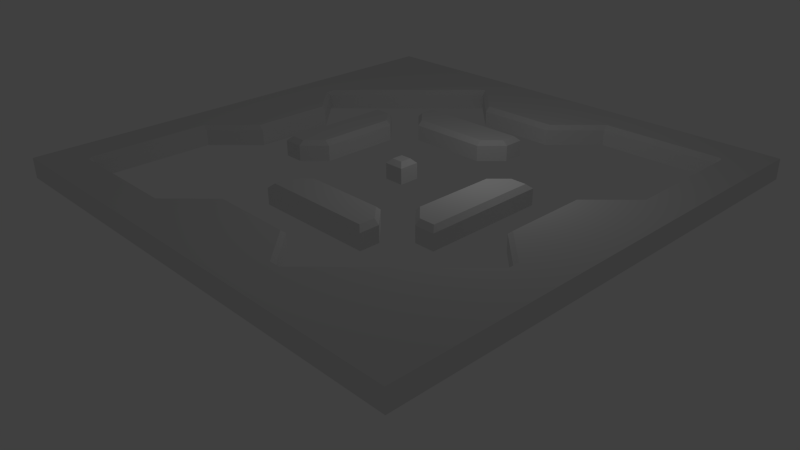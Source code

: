 # Source: obstacles_01_final_after_bevel_1.blend  (saved by Blender 2.70.2; exported with 4.5.12 LTS)
import bpy
from mathutils import Matrix  # noqa: F401  (used for matrix-valued properties, if any)

bpy.ops.wm.read_factory_settings(use_empty=True)
scene = bpy.context.scene
scene.name = 'Scene'

# ---- collections
col_collection_1 = bpy.data.collections.new('Collection 1'); scene.collection.children.link(col_collection_1)

# ---- world
world_world = bpy.data.worlds.new('World'); scene.world = world_world
world_world.color = (0.05088, 0.05088, 0.05088)
world_world.use_sun_shadow = False
world_world.sun_shadow_jitter_overblur = 0.0
world_world.cycles.sampling_method = 'MANUAL'
world_world.cycles.sample_map_resolution = 256

# ---- cameras
cam_camera = bpy.data.cameras.new('Camera')
cam_camera.clip_end = 100.0
cam_camera.lens = 35.0
cam_camera.sensor_width = 32.0
cam_camera.sensor_height = 18.0
cam_camera.ortho_scale = 7.314
cam_camera.dof.focus_distance = 0.0
cam_camera.dof.aperture_fstop = 128.0

# ---- lights
light_lamp = bpy.data.lights.new('Lamp', 'POINT')
light_lamp.transmission_factor = 0.0
light_lamp.cutoff_distance = 30.0
light_lamp.energy = 100.0
light_lamp.shadow_buffer_clip_start = 1.001
light_lamp.shadow_soft_size = 1.0
light_lamp.shadow_maximum_resolution = 0.006
light_lamp.use_absolute_resolution = True
light_lamp.cycles.use_multiple_importance_sampling = False

# ---- meshes
me_grid = bpy.data.meshes.new('Grid')
me_grid.from_pydata([(-12.0, -12.0, 0.0), (-10.0, -12.0, 0.0), (-8.0, -12.0, 0.0), (-6.0, -12.0, 0.0), (-4.0, -12.0, 0.0), (-2.0, -12.0, 0.0), (3.576e-07, -12.0, 0.0), (2.0, -12.0, 0.0), (4.0, -12.0, 0.0), (6.0, -12.0, 0.0), (8.0, -12.0, 0.0), (10.0, -12.0, 0.0), (12.0, -12.0, 0.0), (-12.0, -10.0, 0.0), (-10.0, -10.0, 0.0), (-8.0, -10.0, 0.0), (-6.0, -10.0, 0.0), (12.0, -10.0, 0.0), (-12.0, -8.0, 0.0), (-10.0, -8.0, 0.0), (12.0, -8.0, 0.0), (-12.0, -6.0, 0.0), (-10.0, -6.0, 0.0), (12.0, -6.0, 0.0), (-12.0, -4.0, 0.0), (12.0, -4.0, 0.0), (-12.0, -2.0, 0.0), (12.0, -2.0, 0.0), (-12.0, 3.576e-07, 0.0), (12.0, 3.576e-07, 0.0), (-12.0, 2.0, 0.0), (12.0, 2.0, 0.0), (-12.0, 4.0, 0.0), (12.0, 4.0, 0.0), (-12.0, 6.0, 0.0), (10.0, 6.0, 0.0), (12.0, 6.0, 0.0), (-12.0, 8.0, 0.0), (10.0, 8.0, 0.0), (12.0, 8.0, 0.0), (-12.0, 10.0, 0.0), (6.0, 10.0, 0.0), (8.0, 10.0, 0.0), (10.0, 10.0, 0.0), (12.0, 10.0, 0.0), (-12.0, 12.0, 0.0), (-10.0, 12.0, 0.0), (-8.0, 12.0, 0.0), (-6.0, 12.0, 0.0), (-4.0, 12.0, 0.0), (-2.0, 12.0, 0.0), (3.576e-07, 12.0, 0.0), (2.0, 12.0, 0.0), (4.0, 12.0, 0.0), (6.0, 12.0, 0.0), (8.0, 12.0, 0.0), (10.0, 12.0, 0.0), (12.0, 12.0, 0.0), (4.0, -10.0, 0.0), (-4.0, -10.0, 0.0), (-2.0, -8.0, 0.0), (0.0, -8.0, 0.0), (2.0, -8.0, 0.0), (6.0, -8.0, 0.0), (8.0, -6.0, 0.0), (4.0, -6.0, 0.0), (2.0, -6.0, 0.0), (0.0, -6.0, 0.0), (-2.0, -6.0, 0.0), (-10.0, -4.0, 0.0), (0.0, -4.0, 0.0), (2.0, -4.0, 0.0), (6.0, -4.0, 0.0), (10.0, -4.0, 0.0), (8.0, -2.0, 0.0), (6.0, -2.0, 0.0), (4.0, -2.0, 0.0), (-6.0, -2.0, 0.0), (-8.0, -2.0, 0.0), (-8.0, 0.0, 0.0), (-6.0, 0.0, 0.0), (-4.0, 0.0, 0.0), (4.0, 0.0, 0.0), (6.0, 0.0, 0.0), (8.0, 0.0, 0.0), (8.0, 2.0, 0.0), (6.0, 2.0, 0.0), (-4.0, 2.0, 0.0), (-6.0, 2.0, 0.0), (-8.0, 2.0, 0.0), (-10.0, 4.0, 0.0), (-6.0, 4.0, 0.0), (-2.0, 4.0, 0.0), (0.0, 4.0, 0.0), (10.0, 4.0, 0.0), (2.0, 6.0, 0.0), (0.0, 6.0, 0.0), (-2.0, 6.0, 0.0), (-4.0, 6.0, 0.0), (-8.0, 6.0, 0.0), (-6.0, 8.0, 0.0), (-2.0, 8.0, 0.0), (0.0, 8.0, 0.0), (2.0, 8.0, 0.0), (4.0, 10.0, 0.0), (-4.0, 10.0, 0.0), (-3.0, 4.0, 0.0), (-3.0, 6.0, 0.0), (-4.0, 5.0, 0.0), (3.0, -6.0, 0.0), (-1.0, -6.0, 0.0), (-2.0, -5.0, 0.0), (-1.0, -4.0, 0.0), (4.0, -5.0, 0.0), (3.0, -4.0, 0.0), (5.0, -4.0, 0.0), (6.0, -3.0, 0.0), (4.0, -3.0, 0.0), (-5.0, -2.0, 0.0), (-6.0, -1.0, 0.0), (-4.0, -1.0, 0.0), (6.0, 1.0, 0.0), (5.0, 2.0, 0.0), (4.0, 1.0, 0.0), (-6.0, 3.0, 0.0), (-4.0, 3.0, 0.0), (-5.0, 4.0, 0.0), (1.0, 4.0, 0.0), (2.0, 5.0, 0.0), (1.0, 6.0, 0.0), (0.5, 0.0, 0.0), (-0.5, 0.0, 0.0), (0.0, 0.5, 0.0), (0.5, 0.5, 0.0), (-0.5, 0.5, 0.0), (0.0, -0.5, 0.0), (0.5, -0.5, 0.0), (-0.5, -0.5, 0.0), (-12.0, -12.0, 1.0), (-10.0, -12.0, 1.0), (-8.0, -12.0, 1.0), (-6.0, -12.0, 1.0), (-4.0, -12.0, 1.0), (-2.0, -12.0, 1.0), (3.576e-07, -12.0, 1.0), (2.0, -12.0, 1.0), (4.0, -12.0, 1.0), (6.0, -12.0, 1.0), (8.0, -12.0, 1.0), (10.0, -12.0, 1.0), (12.0, -12.0, 1.0), (-12.0, -10.0, 1.0), (12.0, -10.0, 1.0), (-12.0, -8.0, 1.0), (12.0, -8.0, 1.0), (-12.0, -6.0, 1.0), (12.0, -6.0, 1.0), (-12.0, -4.0, 1.0), (12.0, -4.0, 1.0), (-12.0, -2.0, 1.0), (12.0, -2.0, 1.0), (-12.0, 3.576e-07, 1.0), (12.0, 3.576e-07, 1.0), (-12.0, 2.0, 1.0), (12.0, 2.0, 1.0), (-12.0, 4.0, 1.0), (12.0, 4.0, 1.0), (-12.0, 6.0, 1.0), (12.0, 6.0, 1.0), (-12.0, 8.0, 1.0), (12.0, 8.0, 1.0), (-12.0, 10.0, 1.0), (12.0, 10.0, 1.0), (-12.0, 12.0, 1.0), (-10.0, 12.0, 1.0), (-8.0, 12.0, 1.0), (-6.0, 12.0, 1.0), (-4.0, 12.0, 1.0), (-2.0, 12.0, 1.0), (3.576e-07, 12.0, 1.0), (2.0, 12.0, 1.0), (4.0, 12.0, 1.0), (6.0, 12.0, 1.0), (8.0, 12.0, 1.0), (10.0, 12.0, 1.0), (12.0, 12.0, 1.0), (10.0, -10.0, 1.0), (8.0, -10.0, 1.0), (6.0, -10.0, 1.0), (2.0, -10.0, 1.0), (0.0, -10.0, 1.0), (-2.0, -10.0, 1.0), (8.0, -8.0, 1.0), (10.0, -8.0, 1.0), (10.0, -6.0, 1.0), (10.0, -2.0, 1.0), (-10.0, -2.0, 1.0), (-10.0, 0.0, 1.0), (0.0, 0.0, 1.0), (10.0, 0.0, 1.0), (10.0, 2.0, 1.0), (-10.0, 2.0, 1.0), (-10.0, 6.0, 1.0), (-10.0, 8.0, 1.0), (-8.0, 8.0, 1.0), (2.0, 10.0, 1.0), (0.0, 10.0, 1.0), (-2.0, 10.0, 1.0), (-6.0, 10.0, 1.0), (-8.0, 10.0, 1.0), (-10.0, 10.0, 1.0), (-2.0, 5.0, 1.0), (-3.0, 5.0, 1.0), (0.0, -5.0, 1.0), (2.0, -5.0, 1.0), (5.0, -2.0, 1.0), (-5.0, 0.0, 1.0), (5.0, 0.0, 1.0), (-5.0, 2.0, 1.0), (0.0, 5.0, 1.0), (-1.0, -5.0, 1.0), (3.0, -5.0, 1.0), (5.0, -3.0, 1.0), (-5.0, -1.0, 1.0), (5.0, 1.0, 1.0), (-5.0, 3.0, 1.0), (1.0, 5.0, 1.0), (-7.0, 7.0, 0.0), (7.0, -7.0, 0.0), (-10.0, -10.22, 1.0), (-10.0, -10.0, 0.7816), (-10.22, -10.0, 1.0), (-10.15, -10.15, 1.0), (-8.0, -10.0, 0.7816), (-8.0, -10.22, 1.0), (-6.0, -10.0, 0.7816), (-6.0, -10.22, 1.0), (-10.22, -8.0, 1.0), (-10.0, -8.0, 0.7816), (-10.22, -6.0, 1.0), (-10.0, -6.0, 0.7816), (10.22, 6.0, 1.0), (10.0, 6.0, 0.7816), (10.0, 8.0, 0.7816), (10.22, 8.0, 1.0), (6.0, 10.0, 0.7816), (6.0, 10.22, 1.0), (8.0, 10.22, 1.0), (8.0, 10.0, 0.7816), (10.0, 10.0, 0.7816), (10.22, 10.0, 1.0), (10.15, 10.15, 1.0), (10.0, 10.22, 1.0), (4.309, -10.0, 1.0), (4.0, -10.0, 0.7816), (3.751, -10.0, 1.0), (4.0, -10.22, 1.0), (-3.751, -10.0, 1.0), (-4.0, -10.0, 0.7816), (-4.0, -10.22, 1.0), (-2.0, -8.249, 1.0), (-2.0, -8.0, 0.7816), (0.0, -8.0, 0.7816), (0.0, -8.249, 1.0), (2.0, -8.249, 1.0), (2.0, -8.0, 0.7816), (6.0, -8.0, 0.7816), (6.0, -8.309, 1.0), (6.309, -8.0, 1.0), (8.0, -6.0, 0.7816), (8.0, -6.309, 1.0), (8.309, -6.0, 1.0), (3.751, -5.782, 1.0), (4.0, -6.0, 0.7816), (2.0, -6.0, 0.7816), (2.0, -5.782, 1.0), (0.0, -5.782, 1.0), (0.0, -6.0, 0.7816), (-2.0, -6.0, 0.7816), (-1.751, -5.782, 1.0), (-10.0, -4.0, 0.7816), (-10.0, -3.751, 1.0), (-10.22, -4.0, 1.0), (0.0, -4.0, 0.7816), (0.0, -4.249, 1.0), (2.0, -4.249, 1.0), (2.0, -4.0, 0.7816), (6.0, -4.0, 0.7816), (5.782, -3.751, 1.0), (10.0, -3.751, 1.0), (10.0, -4.0, 0.7816), (10.0, -4.309, 1.0), (10.22, -4.0, 1.0), (8.0, -2.0, 0.7816), (8.249, -2.0, 1.0), (5.782, -2.0, 1.0), (6.0, -2.0, 0.7816), (4.0, -2.0, 0.7816), (4.249, -2.0, 1.0), (-6.0, -2.0, 0.7816), (-5.782, -1.751, 1.0), (-8.0, -2.0, 0.7816), (-8.249, -2.0, 1.0), (-8.249, 0.0, 1.0), (-8.0, 0.0, 0.7816), (-6.0, 0.0, 0.7816), (-5.782, 0.0, 1.0), (-4.249, 0.0, 1.0), (-4.0, 0.0, 0.7816), (4.249, 0.0, 1.0), (4.0, 0.0, 0.7816), (6.0, 0.0, 0.7816), (5.782, 0.0, 1.0), (8.249, 0.0, 1.0), (8.0, 0.0, 0.7816), (8.0, 2.0, 0.7816), (8.249, 2.0, 1.0), (5.782, 1.751, 1.0), (6.0, 2.0, 0.7816), (-4.0, 2.0, 0.7816), (-4.249, 2.0, 1.0), (-5.782, 2.0, 1.0), (-6.0, 2.0, 0.7816), (-8.0, 2.0, 0.7816), (-8.249, 2.0, 1.0), (-10.0, 3.751, 1.0), (-10.0, 4.0, 0.7816), (-10.0, 4.309, 1.0), (-10.22, 4.0, 1.0), (-5.782, 3.751, 1.0), (-6.0, 4.0, 0.7816), (-2.0, 4.249, 1.0), (-2.0, 4.0, 0.7816), (0.0, 4.0, 0.7816), (0.0, 4.249, 1.0), (10.0, 4.0, 0.7816), (10.0, 3.751, 1.0), (10.22, 4.0, 1.0), (2.0, 6.0, 0.7816), (1.751, 5.782, 1.0), (0.0, 5.782, 1.0), (0.0, 6.0, 0.7816), (-2.0, 5.782, 1.0), (-2.0, 6.0, 0.7816), (-3.751, 5.782, 1.0), (-4.0, 6.0, 0.7816), (-8.309, 6.0, 1.0), (-8.0, 6.0, 0.7816), (-8.0, 6.309, 1.0), (-6.309, 8.0, 1.0), (-6.0, 8.0, 0.7816), (-6.0, 8.309, 1.0), (-2.0, 8.0, 0.7816), (-2.0, 8.249, 1.0), (0.0, 8.249, 1.0), (0.0, 8.0, 0.7816), (2.0, 8.249, 1.0), (2.0, 8.0, 0.7816), (3.751, 10.0, 1.0), (4.0, 10.0, 0.7816), (4.0, 10.22, 1.0), (-4.0, 10.0, 0.7816), (-3.751, 10.0, 1.0), (-4.0, 10.22, 1.0), (-4.309, 10.0, 1.0), (-3.0, 4.0, 0.7816), (-3.0, 4.249, 1.0), (-3.0, 5.782, 1.0), (-3.0, 6.0, 0.7816), (-3.751, 5.0, 1.0), (-4.0, 5.0, 0.7816), (3.0, -6.0, 0.7816), (3.0, -5.782, 1.0), (-1.0, -5.782, 1.0), (-1.0, -6.0, 0.7816), (-2.0, -5.0, 0.7816), (-1.751, -5.0, 1.0), (-1.0, -4.249, 1.0), (-1.0, -4.0, 0.7816), (3.751, -5.0, 1.0), (4.0, -5.0, 0.7816), (3.0, -4.0, 0.7816), (3.0, -4.249, 1.0), (5.0, -4.0, 0.7816), (5.0, -3.751, 1.0), (6.0, -3.0, 0.7816), (5.782, -3.0, 1.0), (4.249, -3.0, 1.0), (4.0, -3.0, 0.7816), (-5.0, -1.751, 1.0), (-5.0, -2.0, 0.7816), (-6.0, -1.0, 0.7816), (-5.782, -1.0, 1.0), (-4.0, -1.0, 0.7816), (-4.249, -1.0, 1.0), (5.782, 1.0, 1.0), (6.0, 1.0, 0.7816), (5.0, 1.751, 1.0), (5.0, 2.0, 0.7816), (4.0, 1.0, 0.7816), (4.249, 1.0, 1.0), (-6.0, 3.0, 0.7816), (-5.782, 3.0, 1.0), (-4.249, 3.0, 1.0), (-4.0, 3.0, 0.7816), (-5.0, 4.0, 0.7816), (-5.0, 3.751, 1.0), (1.0, 4.249, 1.0), (1.0, 4.0, 0.7816), (2.0, 5.0, 0.7816), (1.751, 5.0, 1.0), (1.0, 6.0, 0.7816), (1.0, 5.782, 1.0), (0.2816, 0.0, 1.0), (0.5, 0.0, 0.7816), (-0.5, 0.0, 0.7816), (-0.2816, 0.0, 1.0), (0.0, 0.5, 0.7816), (0.0, 0.2816, 1.0), (0.5, 0.5, 0.7816), (0.2816, 0.2816, 1.0), (-0.5, 0.5, 0.7816), (-0.2816, 0.2816, 1.0), (0.0, -0.2816, 1.0), (0.0, -0.5, 0.7816), (0.5, -0.5, 0.7816), (0.2816, -0.2816, 1.0), (-0.2816, -0.2816, 1.0), (-0.5, -0.5, 0.7816), (-7.0, 7.0, 0.7816), (-7.154, 7.154, 1.0), (7.154, -7.154, 1.0), (7.0, -7.0, 0.7816)], [], [(49, 48, 176, 177), (189, 255, 264), (384, 222, 387), (131, 137, 428, 415), (196, 302, 303, 197), (384, 288, 386, 222), (222, 386, 295, 215), (324, 201, 197, 303), (139, 140, 234, 229), (313, 199, 200, 316), (12, 17, 152, 150), (21, 18, 153, 155), (129, 96, 341, 411), (29, 31, 164, 162), (28, 26, 159, 161), (101, 102, 355, 352), (208, 351, 364), (392, 223, 216, 306), (39, 44, 172, 170), (56, 55, 183, 184), (47, 46, 174, 175), (223, 389, 394), (225, 403, 406), (271, 194, 291), (372, 272, 379, 221), (400, 224, 397), (106, 92, 332, 365), (0, 1, 139, 138), (3, 4, 142, 141), (133, 132, 417, 419), (116, 75, 296, 385), (8, 9, 147, 146), (2, 3, 141, 140), (11, 12, 150, 149), (5, 6, 144, 143), (10, 11, 149, 148), (309, 217, 224, 400), (89, 90, 326, 323), (26, 24, 157, 159), (212, 211, 342, 367), (353, 354, 206, 207), (33, 36, 168, 166), (32, 30, 163, 165), (201, 324, 325), (276, 275, 214, 285, 284, 213), (115, 72, 287, 383), (334, 407, 226, 219), (54, 53, 181, 182), (45, 40, 171, 173), (57, 56, 184, 185), (221, 379, 382), (188, 187, 192, 268, 267), (423, 426, 413, 198), (151, 231, 237, 153), (157, 282, 281, 196, 159), (223, 394, 307, 216), (137, 135, 424, 428), (316, 200, 336), (366, 331, 211, 212), (17, 20, 154, 152), (218, 320, 403, 225), (30, 28, 161, 163), (219, 226, 412, 340), (354, 356, 205, 206), (40, 37, 169, 171), (37, 34, 167, 169), (165, 328, 327, 202, 167), (387, 222, 215, 298), (52, 51, 179, 180), (246, 247, 183, 182), (44, 57, 185, 172), (128, 95, 338, 409), (55, 54, 182, 183), (226, 407, 410), (253, 188, 267), (15, 14, 230, 233), (151, 138, 232, 231), (16, 15, 233, 235), (138, 139, 229, 232), (19, 22, 240, 238), (38, 35, 242, 243), (43, 38, 243, 249), (360, 246, 182, 181), (42, 43, 249, 248), (184, 252, 251, 185), (60, 59, 258, 261), (61, 60, 261, 262), (146, 147, 188, 253, 256), (145, 146, 256, 255, 189), (268, 192, 431), (186, 193, 192), (192, 270, 431), (73, 64, 269, 290), (71, 70, 283, 286), (113, 114, 381, 380), (192, 193, 194, 271, 270), (74, 73, 290, 293), (312, 217, 309, 298, 215, 295), (78, 79, 304, 301), (120, 81, 308, 393), (134, 131, 415, 421), (85, 84, 314, 315), (86, 122, 398, 318), (90, 99, 347, 326), (94, 85, 315, 335), (96, 97, 343, 341), (93, 127, 408, 333), (107, 98, 345, 368), (204, 348, 430), (104, 359, 357, 103), (353, 207, 362), (227, 100, 350, 429), (203, 204, 210), (69, 78, 301, 280), (349, 204, 430), (163, 201, 325, 328, 165), (105, 101, 352, 361), (100, 105, 361, 350), (205, 358, 360, 181, 180), (98, 108, 370, 345), (108, 106, 365, 370), (331, 334, 219, 340, 342, 211), (112, 111, 375, 378), (111, 68, 278, 375), (110, 67, 277, 374), (114, 71, 286, 381), (67, 66, 274, 277), (65, 113, 380, 273), (82, 76, 297, 310), (194, 156, 158, 292, 291), (320, 218, 321, 306, 216, 307), (119, 77, 299, 391), (122, 123, 399, 398), (217, 312, 395, 224), (83, 121, 396, 311), (118, 120, 393, 390), (91, 124, 401, 330), (124, 88, 322, 401), (321, 218, 225, 402), (97, 107, 368, 343), (200, 164, 166, 337, 336), (127, 128, 409, 408), (130, 133, 419, 414), (117, 115, 383, 388), (275, 372, 221, 214), (75, 83, 311, 296), (136, 130, 414, 425), (62, 61, 262, 265), (427, 423, 198, 416), (88, 80, 305, 322), (84, 74, 293, 314), (416, 198, 418, 422), (79, 89, 323, 304), (81, 87, 319, 308), (46, 45, 173, 174), (224, 395, 317, 397), (376, 220, 377), (369, 212, 367, 344), (220, 213, 284, 377), (31, 33, 166, 164), (25, 27, 160, 158), (22, 69, 280, 240), (24, 21, 155, 157), (76, 117, 388, 297), (13, 0, 138, 151), (214, 221, 382, 285), (141, 142, 259, 236), (135, 136, 425, 424), (132, 134, 421, 417), (289, 292, 158, 160, 195), (64, 228, 432, 269), (125, 126, 405, 404), (51, 50, 178, 179), (87, 125, 404, 319), (48, 47, 175, 176), (251, 250, 172, 185), (92, 93, 333, 332), (99, 227, 429, 347), (36, 39, 170, 168), (102, 103, 357, 355), (27, 29, 162, 160), (402, 225, 406, 329), (20, 23, 156, 154), (9, 10, 148, 147), (6, 7, 145, 144), (18, 13, 151, 153), (1, 2, 140, 139), (7, 8, 146, 145), (4, 5, 143, 142), (80, 119, 391, 305), (279, 373, 220, 376), (121, 86, 318, 396), (373, 276, 213, 220), (142, 143, 191, 257, 259), (53, 52, 180, 181), (50, 49, 177, 178), (72, 116, 385, 287), (104, 41, 245, 359), (68, 110, 374, 278), (35, 94, 335, 242), (34, 32, 165, 167), (23, 25, 158, 156), (226, 410, 339, 412), (77, 118, 390, 299), (300, 389, 223, 392), (66, 109, 371, 274), (123, 82, 310, 399), (198, 413, 420, 418), (70, 112, 378, 283), (189, 264, 263, 190), (155, 239, 282, 157), (153, 237, 239, 155), (59, 16, 235, 258), (191, 190, 263, 260), (143, 144, 190, 191), (144, 145, 189, 190), (63, 58, 254, 266), (257, 191, 260), (147, 148, 187, 188), (148, 149, 186, 187), (150, 152, 186), (186, 152, 154, 193), (193, 154, 156, 194), (241, 168, 170, 244), (289, 195, 294), (196, 281, 302), (199, 313, 294, 195), (159, 196, 197, 161), (195, 160, 162, 199), (161, 197, 201, 163), (199, 162, 164, 200), (126, 91, 330, 405), (95, 129, 411, 338), (202, 327, 346), (244, 170, 172, 250), (167, 202, 203, 169), (169, 203, 210, 171), (171, 210, 173), (210, 209, 175, 174), (209, 208, 176, 175), (366, 212, 369), (208, 364, 363, 177, 176), (207, 206, 179, 178), (206, 205, 180, 179), (363, 362, 207, 178, 177), (41, 42, 248, 245), (247, 252, 184, 183), (337, 166, 168, 241), (205, 356, 358), (58, 62, 265, 254), (140, 141, 236, 234), (202, 346, 348, 204, 203), (210, 174, 173), (204, 349, 351, 208, 209), (204, 209, 210), (109, 65, 273, 371), (149, 150, 186), (228, 63, 266, 432), (187, 186, 192), (229, 230, 231, 232), (249, 250, 251, 252), (253, 254, 255, 256), (257, 258, 259), (266, 267, 268), (269, 270, 271), (280, 281, 282), (289, 290, 291, 292), (325, 326, 327, 328), (335, 336, 337), (346, 347, 348), (349, 350, 351), (358, 359, 360), (361, 362, 363, 364), (233, 230, 229, 234), (235, 233, 234, 236), (230, 238, 237, 231), (238, 240, 239, 237), (241, 244, 243, 242), (247, 246, 245, 248), (244, 250, 249, 243), (252, 247, 248, 249), (260, 263, 262, 261), (371, 273, 272, 372), (373, 279, 278, 374), (375, 278, 279, 376), (377, 284, 283, 378), (379, 272, 273, 380), (383, 287, 288, 384), (385, 296, 295, 386), (389, 300, 299, 390), (303, 302, 301, 304), (391, 299, 300, 392), (315, 314, 313, 316), (395, 312, 311, 396), (399, 310, 309, 400), (401, 322, 321, 402), (403, 320, 319, 404), (405, 330, 329, 406), (365, 332, 331, 366), (409, 338, 339, 410), (411, 341, 340, 412), (341, 343, 342, 340), (367, 342, 343, 368), (352, 355, 354, 353), (356, 354, 355, 357), (280, 301, 302, 281), (325, 324, 323, 326), (429, 350, 349, 430), (326, 347, 346, 327), (361, 352, 353, 362), (350, 361, 364, 351), (357, 359, 358, 356), (368, 345, 344, 367), (369, 344, 345, 370), (366, 369, 370, 365), (372, 275, 274, 371), (374, 277, 276, 373), (381, 286, 285, 382), (386, 288, 287, 385), (387, 298, 297, 388), (392, 306, 305, 391), (393, 308, 307, 394), (396, 318, 317, 395), (397, 317, 318, 398), (402, 329, 330, 401), (407, 334, 333, 408), (412, 339, 338, 411), (404, 405, 406, 403), (408, 409, 410, 407), (400, 397, 398, 399), (388, 383, 384, 387), (382, 379, 380, 381), (376, 377, 378, 375), (257, 260, 261, 258), (253, 267, 266, 254), (289, 294, 293, 290), (431, 270, 269, 432), (264, 255, 254, 265), (271, 291, 290, 269), (316, 336, 335, 315), (263, 264, 265, 262), (277, 274, 275, 276), (284, 285, 286, 283), (390, 393, 394, 389), (425, 414, 413, 426), (334, 331, 332, 333), (427, 416, 415, 428), (320, 307, 308, 319), (322, 305, 306, 321), (304, 323, 324, 303), (420, 413, 414, 419), (421, 415, 416, 422), (417, 421, 422, 418), (419, 417, 418, 420), (310, 297, 298, 309), (312, 295, 296, 311), (314, 293, 294, 313), (423, 427, 428, 424), (426, 423, 424, 425), (258, 235, 236, 259), (240, 280, 282, 239), (337, 241, 242, 335), (246, 360, 359, 245), (430, 348, 347, 429), (432, 266, 268, 431), (14, 19, 238, 230)])
_k = set([(0, 138), (12, 150), (14, 15), (14, 19), (15, 16), (16, 59), (19, 22), (22, 69), (35, 38), (35, 94), (38, 43), (41, 42), (41, 104), (42, 43), (45, 173), (57, 185), (58, 62), (58, 63), (59, 60), (60, 61), (61, 62), (63, 228), (64, 73), (64, 228), (65, 109), (65, 113), (66, 67), (66, 109), (67, 110), (68, 110), (68, 111), (69, 78), (70, 71), (70, 112), (71, 114), (72, 115), (72, 116), (73, 74), (74, 84), (75, 83), (75, 116), (76, 82), (76, 117), (77, 118), (77, 119), (78, 79), (79, 89), (80, 88), (80, 119), (81, 87), (81, 120), (82, 123), (83, 121), (84, 85), (85, 94), (86, 121), (86, 122), (87, 125), (88, 124), (89, 90), (90, 99), (91, 124), (91, 126), (92, 93), (92, 106), (93, 127), (95, 128), (95, 129), (96, 97), (96, 129), (97, 107), (98, 107), (98, 108), (99, 227), (100, 105), (100, 227), (101, 102), (101, 105), (102, 103), (103, 104), (106, 108), (111, 112), (113, 114), (115, 117), (118, 120), (122, 123), (125, 126), (127, 128), (130, 133), (130, 136), (131, 134), (131, 137), (132, 133), (132, 134), (135, 136), (135, 137), (138, 139), (138, 151), (139, 140), (140, 141), (141, 142), (142, 143), (143, 144), (144, 145), (145, 146), (146, 147), (147, 148), (148, 149), (149, 150), (150, 152), (151, 153), (152, 154), (153, 155), (154, 156), (155, 157), (156, 158), (157, 159), (158, 160), (159, 161), (160, 162), (161, 163), (162, 164), (163, 165), (164, 166), (165, 167), (166, 168), (167, 169), (168, 170), (169, 171), (170, 172), (171, 173), (172, 185), (173, 174), (174, 175), (175, 176), (176, 177), (177, 178), (178, 179), (179, 180), (180, 181), (181, 182), (182, 183), (183, 184), (184, 185), (229, 234), (230, 233), (230, 238), (231, 237), (233, 235), (234, 236), (235, 258), (236, 259), (237, 239), (238, 240), (239, 282), (240, 280), (241, 244), (241, 337), (242, 243), (242, 335), (243, 249), (244, 250), (245, 248), (245, 359), (246, 247), (246, 360), (247, 252), (248, 249), (253, 267), (254, 265), (254, 266), (255, 264), (257, 260), (258, 261), (260, 263), (261, 262), (262, 265), (263, 264), (266, 432), (268, 431), (269, 290), (269, 432), (270, 431), (271, 291), (272, 372), (272, 379), (273, 371), (273, 380), (274, 277), (274, 371), (275, 276), (275, 372), (276, 373), (277, 374), (278, 374), (278, 375), (279, 373), (279, 376), (280, 301), (281, 302), (283, 286), (283, 378), (284, 285), (284, 377), (285, 382), (286, 381), (287, 383), (287, 385), (288, 384), (288, 386), (289, 294), (290, 293), (293, 314), (294, 313), (295, 312), (295, 386), (296, 311), (296, 385), (297, 310), (297, 388), (298, 309), (298, 387), (299, 390), (299, 391), (300, 389), (300, 392), (301, 304), (302, 303), (303, 324), (304, 323), (305, 322), (305, 391), (306, 321), (306, 392), (307, 320), (307, 394), (308, 319), (308, 393), (309, 400), (310, 399), (311, 396), (312, 395), (313, 316), (314, 315), (315, 335), (316, 336), (317, 395), (317, 397), (318, 396), (318, 398), (319, 404), (320, 403), (321, 402), (322, 401), (323, 326), (324, 325), (326, 347), (327, 346), (329, 402), (329, 406), (330, 401), (330, 405), (331, 334), (331, 366), (332, 333), (332, 365), (333, 408), (334, 407), (338, 409), (338, 411), (339, 410), (339, 412), (340, 342), (340, 412), (341, 343), (341, 411), (342, 367), (343, 368), (344, 367), (344, 369), (345, 368), (345, 370), (347, 429), (348, 430), (349, 430), (350, 361), (350, 429), (351, 364), (352, 355), (352, 361), (353, 354), (353, 362), (354, 356), (355, 357), (356, 358), (357, 359), (365, 370), (366, 369), (375, 378), (376, 377), (379, 382), (380, 381), (383, 388), (384, 387), (389, 394), (390, 393), (397, 400), (398, 399), (403, 406), (404, 405), (407, 410), (408, 409), (413, 420), (413, 426), (414, 419), (414, 425), (415, 421), (415, 428), (416, 422), (416, 427), (417, 419), (417, 421), (418, 420), (418, 422), (423, 426), (423, 427), (424, 425), (424, 428)])
me_grid.attributes.new('sharp_edge', 'BOOLEAN', 'EDGE').data.foreach_set('value', [ (min(e.vertices), max(e.vertices)) in _k for e in me_grid.edges])
_uv = me_grid.uv_layers.new(name='UVMap')
_uv.uv.foreach_set('vector', [0.509, 0.5576, 0.5524, 0.601, 0.5307, 0.6227, 0.4873, 0.5793, 0.09237, 0.3071, 0.09237, 0.2534, 0.1461, 0.3071, 0.06033, 0.8644, 0.08339, 0.8644, 0.08339, 0.8875, 0.2827, 0.5468, 0.2936, 0.5576, 0.2766, 0.5746, 0.2657, 0.5637, 0.1141, 0.5966, 0.1678, 0.5966, 0.1678, 0.658, 0.1141, 0.658, 0.06033, 0.8644, 0.06033, 0.8404, 0.08339, 0.8404, 0.08339, 0.8644, 0.08339, 0.8644, 0.08339, 0.8404, 0.1141, 0.8404, 0.1141, 0.8644, 0.1678, 0.7193, 0.1141, 0.7193, 0.1141, 0.658, 0.1678, 0.658, 0.7445, 0.6609, 0.8059, 0.6609, 0.8059, 0.7155, 0.7445, 0.7155, 0.4515, 0.4125, 0.5052, 0.4125, 0.5052, 0.4739, 0.4515, 0.4739, 0.4125, 0.0003274, 0.4125, 0.06169, 0.3819, 0.06169, 0.3819, 0.0003276, 0.8362, 0.2674, 0.7748, 0.2674, 0.7748, 0.2367, 0.8362, 0.2368, 0.8434, 0.9997, 0.8127, 0.9997, 0.8127, 0.9757, 0.8434, 0.9757, 0.5973, 0.4125, 0.5973, 0.4739, 0.5666, 0.4739, 0.5666, 0.4125, 0.02202, 0.658, 0.02203, 0.5966, 0.05271, 0.5966, 0.05271, 0.658, 0.5979, 0.4739, 0.5979, 0.4125, 0.6219, 0.4125, 0.6219, 0.4739, 0.4873, 0.6661, 0.4506, 0.7027, 0.4506, 0.6294, 0.7135, 0.1066, 0.7135, 0.08266, 0.7441, 0.08266, 0.7441, 0.1066, 0.5834, 0.1483, 0.6174, 0.1994, 0.5919, 0.2164, 0.5578, 0.1654, 0.5973, 0.8764, 0.5359, 0.8763, 0.5359, 0.8457, 0.5973, 0.8457, 0.5958, 0.6444, 0.6391, 0.6878, 0.6174, 0.7095, 0.5741, 0.6661, 0.7135, 0.08266, 0.6904, 0.08266, 0.7135, 0.05961, 0.8362, 0.08266, 0.8362, 0.05961, 0.8592, 0.08266, 0.2686, 0.1844, 0.3205, 0.1844, 0.3205, 0.2363, 0.8434, 0.791, 0.8664, 0.791, 0.8664, 0.8149, 0.8434, 0.8149, 0.2061, 0.8875, 0.2061, 0.8644, 0.2292, 0.8644, 0.7207, 0.877, 0.7513, 0.877, 0.7513, 0.9009, 0.7207, 0.9009, 0.6832, 0.6302, 0.7445, 0.6302, 0.7445, 0.6609, 0.6832, 0.6609, 0.8673, 0.6302, 0.9286, 0.6302, 0.9286, 0.6609, 0.8673, 0.6609, 0.2068, 0.5576, 0.2176, 0.5468, 0.2346, 0.5637, 0.2237, 0.5746, 0.08339, 0.803, 0.1141, 0.803, 0.1141, 0.827, 0.08339, 0.827, 0.0003274, 0.2458, 0.000328, 0.1844, 0.03101, 0.1844, 0.03101, 0.2458, 0.8059, 0.6302, 0.8673, 0.6302, 0.8673, 0.6609, 0.8059, 0.6609, 0.0003278, 0.06169, 0.0003274, 0.0003276, 0.03101, 0.0003274, 0.03101, 0.06169, 0.0003316, 0.4299, 0.0003302, 0.3685, 0.03101, 0.3685, 0.03101, 0.4299, 0.0003281, 0.123, 0.0003278, 0.06169, 0.03101, 0.06169, 0.03101, 0.123, 0.1754, 0.8875, 0.1754, 0.8644, 0.2061, 0.8644, 0.2061, 0.8875, 0.1971, 0.741, 0.1358, 0.8024, 0.1188, 0.7854, 0.1802, 0.7241, 0.02203, 0.5966, 0.02203, 0.5353, 0.05271, 0.5353, 0.05271, 0.5966, 0.7207, 0.9383, 0.7513, 0.9383, 0.7513, 0.9623, 0.7207, 0.9623, 0.6362, 0.4739, 0.6362, 0.4125, 0.69, 0.4125, 0.69, 0.4739, 0.5153, 0.04623, 0.5493, 0.09728, 0.5238, 0.1143, 0.4898, 0.06324, 0.02203, 0.7807, 0.02202, 0.7193, 0.05271, 0.7193, 0.05271, 0.7807, 0.1141, 0.7193, 0.1678, 0.7193, 0.1141, 0.7731, 0.7513, 0.791, 0.8127, 0.791, 0.8127, 0.8149, 0.8127, 0.838, 0.7513, 0.838, 0.7513, 0.8149, 0.02202, 0.8644, 0.02202, 0.8337, 0.04601, 0.8337, 0.046, 0.8644, 0.8127, 0.9153, 0.8434, 0.9153, 0.8434, 0.9383, 0.8127, 0.9383, 0.4745, 0.8763, 0.4132, 0.8763, 0.4132, 0.8456, 0.4746, 0.8456, 0.2068, 0.5353, 0.2068, 0.4739, 0.2374, 0.4739, 0.2374, 0.5353, 0.6586, 0.8764, 0.5973, 0.8764, 0.5973, 0.8457, 0.6586, 0.8457, 0.8434, 0.8149, 0.8664, 0.8149, 0.8434, 0.838, 0.09237, 0.1844, 0.09237, 0.123, 0.1537, 0.123, 0.1537, 0.1749, 0.1443, 0.1844, 0.2563, 0.5854, 0.2502, 0.5915, 0.244, 0.5854, 0.2502, 0.5793, 0.7135, 0.2367, 0.7135, 0.1821, 0.7749, 0.1821, 0.7748, 0.2367, 0.05271, 0.5353, 0.1074, 0.5353, 0.1141, 0.5429, 0.1141, 0.5966, 0.05271, 0.5966, 0.7135, 0.08266, 0.7135, 0.05961, 0.7441, 0.05961, 0.7441, 0.08266, 0.2935, 0.601, 0.2827, 0.6119, 0.2657, 0.5949, 0.2766, 0.5841, 0.4515, 0.4739, 0.5052, 0.4739, 0.5052, 0.5276, 0.7207, 0.9153, 0.7513, 0.9153, 0.7513, 0.9383, 0.7207, 0.9383, 0.4125, 0.06169, 0.4125, 0.123, 0.3819, 0.123, 0.3819, 0.06169, 0.8055, 0.08266, 0.8055, 0.05961, 0.8362, 0.05961, 0.8362, 0.08266, 0.02202, 0.7193, 0.02202, 0.658, 0.05271, 0.658, 0.05271, 0.7193, 0.8127, 0.9383, 0.8434, 0.9383, 0.8434, 0.9623, 0.8127, 0.9623, 0.6362, 0.4125, 0.6362, 0.3512, 0.69, 0.3512, 0.69, 0.4125, 0.2068, 0.4739, 0.2068, 0.4125, 0.2374, 0.4125, 0.2374, 0.4739, 0.2068, 0.4125, 0.2068, 0.3512, 0.2374, 0.3512, 0.2374, 0.4125, 0.2374, 0.2898, 0.2921, 0.2898, 0.2988, 0.2993, 0.2988, 0.3512, 0.2374, 0.3512, 0.08339, 0.8875, 0.08339, 0.8644, 0.1141, 0.8644, 0.1141, 0.8875, 0.782, 0.3512, 0.782, 0.4125, 0.7513, 0.4125, 0.7513, 0.3512, 0.4746, 0.791, 0.5359, 0.791, 0.5359, 0.8457, 0.4746, 0.8456, 0.6174, 0.1994, 0.6514, 0.2504, 0.6259, 0.2675, 0.5919, 0.2164, 0.4132, 0.0003274, 0.4439, 0.0003274, 0.4439, 0.02431, 0.4132, 0.02431, 0.5359, 0.8763, 0.4745, 0.8763, 0.4746, 0.8456, 0.5359, 0.8457, 0.8434, 0.9383, 0.8434, 0.9153, 0.8664, 0.9383, 0.09237, 0.2363, 0.09237, 0.1844, 0.1443, 0.1844, 0.8059, 0.7529, 0.7445, 0.7529, 0.7445, 0.7289, 0.8059, 0.7289, 0.7135, 0.2367, 0.6521, 0.2367, 0.7088, 0.1801, 0.7135, 0.1821, 0.8673, 0.7529, 0.8059, 0.7529, 0.8059, 0.7289, 0.8673, 0.7289, 0.6832, 0.6609, 0.7445, 0.6609, 0.7445, 0.7155, 0.7398, 0.7175, 0.7749, 0.1447, 0.8362, 0.1447, 0.8362, 0.1687, 0.7749, 0.1687, 0.4813, 0.2164, 0.4472, 0.1654, 0.4672, 0.1521, 0.5012, 0.2031, 0.5153, 0.2675, 0.4813, 0.2164, 0.5012, 0.2031, 0.5353, 0.2542, 0.4132, 0.791, 0.4746, 0.791, 0.4746, 0.8456, 0.4132, 0.8456, 0.536, 0.7536, 0.5973, 0.7536, 0.5973, 0.7776, 0.5359, 0.7776, 0.5973, 0.8457, 0.5973, 0.791, 0.602, 0.7891, 0.6586, 0.8457, 0.1754, 0.4515, 0.1141, 0.5129, 0.09711, 0.4959, 0.1585, 0.4346, 0.1844, 0.3685, 0.1844, 0.4298, 0.1604, 0.4298, 0.1604, 0.3685, 0.03101, 0.2458, 0.03101, 0.1844, 0.09237, 0.1844, 0.09237, 0.2363, 0.08567, 0.2458, 0.03101, 0.3071, 0.03101, 0.2458, 0.08567, 0.2458, 0.09237, 0.2534, 0.09237, 0.3071, 0.1537, 0.1749, 0.1537, 0.123, 0.1797, 0.149, 0.3205, 0.06169, 0.3205, 0.123, 0.2591, 0.123, 0.2591, 0.123, 0.2591, 0.1749, 0.2332, 0.149, 0.2988, 0.2675, 0.2374, 0.2061, 0.2544, 0.1891, 0.3158, 0.2505, 0.8127, 0.8763, 0.7513, 0.8763, 0.7513, 0.8523, 0.8127, 0.8523, 0.8958, 0.8366, 0.8651, 0.8673, 0.8481, 0.8504, 0.8788, 0.8197, 0.2591, 0.123, 0.3205, 0.123, 0.3205, 0.1844, 0.2686, 0.1844, 0.2591, 0.1749, 0.4222, 0.3295, 0.4835, 0.2681, 0.5005, 0.2851, 0.4391, 0.3464, 0.1754, 0.8404, 0.1754, 0.8644, 0.1754, 0.8875, 0.1141, 0.8875, 0.1141, 0.8644, 0.1141, 0.8404, 0.2061, 0.5966, 0.2061, 0.658, 0.1821, 0.658, 0.1821, 0.5966, 0.7135, 0.0213, 0.7441, 0.0213, 0.7441, 0.04528, 0.7135, 0.04528, 0.2719, 0.5359, 0.2827, 0.5468, 0.2657, 0.5637, 0.2549, 0.5529, 0.4132, 0.4739, 0.4132, 0.4125, 0.4372, 0.4125, 0.4372, 0.4739, 0.2675, 0.8337, 0.2675, 0.8644, 0.2435, 0.8644, 0.2435, 0.8337, 0.3205, 0.2681, 0.3819, 0.3295, 0.3649, 0.3464, 0.3035, 0.2851, 0.4835, 0.5569, 0.4222, 0.4956, 0.4391, 0.4786, 0.5005, 0.54, 0.8127, 0.9997, 0.7513, 0.9997, 0.7513, 0.9757, 0.8127, 0.9757, 0.8127, 0.877, 0.8434, 0.877, 0.8434, 0.9009, 0.8127, 0.9009, 0.7207, 0.9997, 0.69, 0.9997, 0.69, 0.9757, 0.7207, 0.9757, 0.3602, 0.4125, 0.3602, 0.3606, 0.3861, 0.3866, 0.6683, 0.2681, 0.6852, 0.2851, 0.6239, 0.3464, 0.6069, 0.3295, 0.6362, 0.4739, 0.69, 0.4739, 0.69, 0.5276, 0.4132, 0.7528, 0.4132, 0.7094, 0.4372, 0.7094, 0.4372, 0.7528, 0.2988, 0.4125, 0.3602, 0.4125, 0.2988, 0.4739, 0.1358, 0.5136, 0.1971, 0.5749, 0.1802, 0.5919, 0.1188, 0.5305, 0.4506, 0.7161, 0.4873, 0.7528, 0.4506, 0.7528, 0.05271, 0.7193, 0.1141, 0.7193, 0.1141, 0.7731, 0.1074, 0.7807, 0.05271, 0.7807, 0.6683, 0.5569, 0.6069, 0.4956, 0.6239, 0.4786, 0.6852, 0.54, 0.4132, 0.7094, 0.4133, 0.6226, 0.4372, 0.6227, 0.4372, 0.7094, 0.69, 0.3512, 0.69, 0.2974, 0.6967, 0.2898, 0.7513, 0.2898, 0.7513, 0.3512, 0.6593, 0.969, 0.6593, 0.9383, 0.6833, 0.9383, 0.6833, 0.969, 0.6683, 0.9166, 0.699, 0.8859, 0.7159, 0.9029, 0.6852, 0.9336, 0.7513, 0.9153, 0.8127, 0.9153, 0.8127, 0.9383, 0.8127, 0.9623, 0.7513, 0.9623, 0.7513, 0.9383, 0.699, 0.8673, 0.6683, 0.8366, 0.6852, 0.8197, 0.7159, 0.8504, 0.6593, 0.8149, 0.6593, 0.7843, 0.6833, 0.7843, 0.6833, 0.8149, 0.7207, 0.7536, 0.7513, 0.7536, 0.7513, 0.7776, 0.7207, 0.7776, 0.8434, 0.8763, 0.8127, 0.8763, 0.8127, 0.8523, 0.8434, 0.8523, 0.7513, 0.7536, 0.8127, 0.7536, 0.8127, 0.7776, 0.7513, 0.7776, 0.9047, 0.7843, 0.9047, 0.8149, 0.8808, 0.8149, 0.8808, 0.7843, 0.1754, 0.9258, 0.1141, 0.9258, 0.1141, 0.9018, 0.1754, 0.9018, 0.3205, 0.1844, 0.3819, 0.1844, 0.3819, 0.2458, 0.3272, 0.2458, 0.3205, 0.2363, 0.8055, 0.05961, 0.8055, 0.08266, 0.8055, 0.1066, 0.7441, 0.1066, 0.7441, 0.08266, 0.7441, 0.05961, 0.7135, 0.144, 0.6828, 0.144, 0.6828, 0.12, 0.7135, 0.12, 0.2585, 0.8861, 0.2278, 0.9168, 0.2108, 0.8998, 0.2415, 0.8691, 0.1754, 0.8644, 0.1754, 0.8404, 0.2061, 0.8404, 0.2061, 0.8644, 0.1754, 0.803, 0.2061, 0.803, 0.2061, 0.827, 0.1754, 0.827, 0.6611, 0.06097, 0.6918, 0.03029, 0.7087, 0.04724, 0.678, 0.07792, 0.8669, 0.144, 0.8362, 0.144, 0.8362, 0.12, 0.8669, 0.12, 0.8362, 0.144, 0.8055, 0.144, 0.8055, 0.12, 0.8362, 0.12, 0.8055, 0.1066, 0.8055, 0.08266, 0.8362, 0.08266, 0.8362, 0.1066, 0.7513, 0.9997, 0.7207, 0.9997, 0.7207, 0.9757, 0.7513, 0.9757, 0.5052, 0.4739, 0.5666, 0.4739, 0.5666, 0.5353, 0.5119, 0.5353, 0.5052, 0.5276, 0.8651, 0.8859, 0.8958, 0.9166, 0.8788, 0.9336, 0.8481, 0.9029, 0.2176, 0.6118, 0.2068, 0.601, 0.2237, 0.584, 0.2346, 0.5949, 0.06169, 0.9168, 0.03101, 0.8861, 0.04797, 0.8691, 0.07865, 0.8998, 0.8127, 0.791, 0.8434, 0.791, 0.8434, 0.8149, 0.8127, 0.8149, 0.1141, 0.803, 0.1754, 0.803, 0.1754, 0.827, 0.1141, 0.827, 0.2284, 0.6227, 0.2176, 0.6118, 0.2346, 0.5949, 0.2454, 0.6057, 0.1844, 0.3071, 0.1844, 0.3685, 0.1604, 0.3685, 0.1604, 0.3071, 0.2624, 0.5793, 0.2563, 0.5854, 0.2502, 0.5793, 0.2563, 0.5732, 0.8055, 0.144, 0.7441, 0.144, 0.7441, 0.12, 0.8055, 0.12, 0.4132, 0.4125, 0.4132, 0.3512, 0.4372, 0.3512, 0.4372, 0.4125, 0.2563, 0.5732, 0.2502, 0.5793, 0.244, 0.5732, 0.2502, 0.5671, 0.2061, 0.658, 0.2061, 0.7193, 0.1821, 0.7193, 0.1821, 0.658, 0.7441, 0.0213, 0.8055, 0.0213, 0.8055, 0.04528, 0.7441, 0.04528, 0.6391, 0.6878, 0.6825, 0.7312, 0.6608, 0.7529, 0.6174, 0.7095, 0.2061, 0.8644, 0.2061, 0.8404, 0.2292, 0.8404, 0.2292, 0.8644, 0.6976, 0.8149, 0.7207, 0.8149, 0.7207, 0.838, 0.6976, 0.9383, 0.7207, 0.9383, 0.7207, 0.9623, 0.6976, 0.9623, 0.7207, 0.8149, 0.7513, 0.8149, 0.7513, 0.838, 0.7207, 0.838, 0.5973, 0.4739, 0.5973, 0.5353, 0.5666, 0.5353, 0.5666, 0.4739, 0.5973, 0.2898, 0.5973, 0.3512, 0.5666, 0.3512, 0.5666, 0.2898, 0.8362, 0.1447, 0.8976, 0.1447, 0.8976, 0.1687, 0.8362, 0.1687, 0.8975, 0.2675, 0.8362, 0.2674, 0.8362, 0.2368, 0.8976, 0.2368, 0.1141, 0.9258, 0.08339, 0.9258, 0.08339, 0.9018, 0.1141, 0.9018, 0.7135, 0.2674, 0.6521, 0.2674, 0.6521, 0.2367, 0.7135, 0.2367, 0.8127, 0.8149, 0.8434, 0.8149, 0.8434, 0.838, 0.8127, 0.838, 0.8673, 0.6609, 0.9286, 0.6609, 0.9286, 0.7155, 0.8673, 0.7155, 0.2827, 0.6119, 0.2718, 0.6227, 0.2549, 0.6057, 0.2657, 0.5949, 0.2176, 0.5468, 0.2285, 0.5359, 0.2454, 0.5529, 0.2346, 0.5637, 0.5052, 0.2974, 0.5119, 0.2898, 0.5666, 0.2898, 0.5666, 0.3512, 0.5052, 0.3512, 0.2374, 0.2061, 0.2068, 0.1754, 0.2237, 0.1585, 0.2544, 0.1891, 0.8579, 0.03029, 0.8886, 0.06097, 0.8716, 0.07793, 0.8409, 0.04725, 0.782, 0.4125, 0.782, 0.4739, 0.7513, 0.4739, 0.7513, 0.4125, 0.8055, 0.0213, 0.8362, 0.0213, 0.8362, 0.04528, 0.8055, 0.04528, 0.5524, 0.601, 0.5958, 0.6444, 0.5741, 0.6661, 0.5307, 0.6227, 0.5474, 0.2518, 0.5464, 0.2467, 0.5919, 0.2164, 0.6259, 0.2675, 0.7513, 0.877, 0.8127, 0.877, 0.8127, 0.9009, 0.7513, 0.9009, 0.3819, 0.3295, 0.4125, 0.3602, 0.3956, 0.3771, 0.3649, 0.3464, 0.5493, 0.09728, 0.5834, 0.1483, 0.5578, 0.1654, 0.5238, 0.1143, 0.5979, 0.4125, 0.5979, 0.3512, 0.6219, 0.3512, 0.6219, 0.4125, 0.5973, 0.3512, 0.5973, 0.4125, 0.5666, 0.4125, 0.5666, 0.3512, 0.8362, 0.1066, 0.8362, 0.08266, 0.8592, 0.08266, 0.8592, 0.1066, 0.4125, 0.123, 0.4125, 0.1844, 0.3819, 0.1844, 0.3819, 0.123, 0.000328, 0.1844, 0.0003281, 0.123, 0.03101, 0.123, 0.03101, 0.1844, 0.0003302, 0.3685, 0.0003287, 0.3071, 0.03101, 0.3071, 0.03101, 0.3685, 0.7748, 0.2674, 0.7135, 0.2674, 0.7135, 0.2367, 0.7748, 0.2367, 0.7445, 0.6302, 0.8059, 0.6302, 0.8059, 0.6609, 0.7445, 0.6609, 0.0003287, 0.3071, 0.0003274, 0.2458, 0.03101, 0.2458, 0.03101, 0.3071, 0.0003328, 0.4912, 0.0003316, 0.4299, 0.03101, 0.4299, 0.03101, 0.4912, 0.7441, 0.144, 0.7135, 0.144, 0.7135, 0.12, 0.7441, 0.12, 0.6976, 0.791, 0.7207, 0.791, 0.7207, 0.8149, 0.6976, 0.8149, 0.2061, 0.803, 0.2368, 0.803, 0.2368, 0.827, 0.2061, 0.827, 0.7207, 0.791, 0.7513, 0.791, 0.7513, 0.8149, 0.7207, 0.8149, 0.03101, 0.4912, 0.03101, 0.4299, 0.09237, 0.4299, 0.09237, 0.4836, 0.08567, 0.4912, 0.782, 0.2898, 0.782, 0.3512, 0.7513, 0.3512, 0.7513, 0.2898, 0.782, 0.4739, 0.782, 0.5353, 0.7513, 0.5353, 0.7513, 0.4739, 0.05271, 0.803, 0.08339, 0.803, 0.08339, 0.827, 0.05271, 0.827, 0.4132, 0.7536, 0.4746, 0.7536, 0.4746, 0.7776, 0.4132, 0.7776, 0.69, 0.7536, 0.7207, 0.7536, 0.7207, 0.7776, 0.69, 0.7776, 0.4472, 0.1654, 0.4132, 0.1143, 0.4331, 0.101, 0.4672, 0.1521, 0.2068, 0.3512, 0.2068, 0.2898, 0.2374, 0.2898, 0.2374, 0.3512, 0.4125, 0.1844, 0.4125, 0.2458, 0.3819, 0.2458, 0.3819, 0.1844, 0.8434, 0.9383, 0.8664, 0.9383, 0.8664, 0.9623, 0.8434, 0.9623, 0.6521, 0.1133, 0.6521, 0.08266, 0.6761, 0.08266, 0.6761, 0.1133, 0.6904, 0.1066, 0.6904, 0.08266, 0.7135, 0.08266, 0.7135, 0.1066, 0.8127, 0.7536, 0.8434, 0.7536, 0.8434, 0.7776, 0.8127, 0.7776, 0.2061, 0.9258, 0.1754, 0.9258, 0.1754, 0.9018, 0.2061, 0.9018, 0.2502, 0.5793, 0.244, 0.5854, 0.2379, 0.5793, 0.244, 0.5732, 0.7513, 0.8763, 0.7207, 0.8763, 0.7207, 0.8523, 0.7513, 0.8523, 0.09237, 0.3071, 0.1461, 0.3071, 0.1461, 0.3685, 0.09237, 0.3685, 0.8362, 0.2368, 0.8362, 0.1821, 0.8976, 0.1821, 0.8976, 0.2368, 0.7748, 0.2367, 0.7749, 0.1821, 0.8362, 0.1821, 0.8362, 0.2368, 0.9286, 0.7529, 0.8673, 0.7529, 0.8673, 0.7289, 0.9286, 0.7289, 0.09237, 0.4299, 0.09237, 0.3685, 0.1461, 0.3685, 0.1461, 0.4298, 0.03101, 0.4299, 0.03101, 0.3685, 0.09237, 0.3685, 0.09237, 0.4299, 0.03101, 0.3685, 0.03101, 0.3071, 0.09237, 0.3071, 0.09237, 0.3685, 0.1754, 0.2061, 0.1141, 0.2675, 0.09711, 0.2505, 0.1585, 0.1891, 0.09237, 0.4836, 0.09237, 0.4299, 0.1461, 0.4298, 0.03101, 0.1844, 0.03101, 0.123, 0.09237, 0.123, 0.09237, 0.1844, 0.03101, 0.123, 0.03101, 0.06169, 0.09237, 0.06169, 0.09237, 0.123, 0.3819, 0.0003276, 0.3819, 0.06169, 0.3205, 0.06169, 0.3205, 0.06169, 0.3819, 0.06169, 0.3819, 0.123, 0.3205, 0.123, 0.3205, 0.123, 0.3819, 0.123, 0.3819, 0.1844, 0.3205, 0.1844, 0.4783, 0.1446, 0.5238, 0.1143, 0.5578, 0.1654, 0.5124, 0.1957, 0.5052, 0.2974, 0.5052, 0.3512, 0.4515, 0.3512, 0.1141, 0.5966, 0.1141, 0.5429, 0.1678, 0.5966, 0.5052, 0.4125, 0.4515, 0.4125, 0.4515, 0.3512, 0.5052, 0.3512, 0.05271, 0.5966, 0.1141, 0.5966, 0.1141, 0.658, 0.05271, 0.658, 0.5052, 0.3512, 0.5666, 0.3512, 0.5666, 0.4125, 0.5052, 0.4125, 0.05271, 0.658, 0.1141, 0.658, 0.1141, 0.7193, 0.05271, 0.7193, 0.5052, 0.4125, 0.5666, 0.4125, 0.5666, 0.4739, 0.5052, 0.4739, 0.8975, 0.08266, 0.8975, 0.1133, 0.8736, 0.1133, 0.8736, 0.08266, 0.8741, 0.9997, 0.8434, 0.9997, 0.8434, 0.9757, 0.8741, 0.9757, 0.2988, 0.3512, 0.2988, 0.2993, 0.3507, 0.3512, 0.5124, 0.1957, 0.5578, 0.1654, 0.5919, 0.2164, 0.5464, 0.2467, 0.2374, 0.3512, 0.2988, 0.3512, 0.2988, 0.4125, 0.2374, 0.4125, 0.2374, 0.4125, 0.2988, 0.4125, 0.2988, 0.4739, 0.2374, 0.4739, 0.2374, 0.4739, 0.2988, 0.4739, 0.2374, 0.5353, 0.574, 0.7529, 0.5307, 0.7095, 0.5741, 0.6661, 0.6174, 0.7095, 0.5307, 0.7095, 0.4873, 0.6661, 0.5307, 0.6227, 0.5741, 0.6661, 0.7207, 0.9153, 0.7207, 0.9383, 0.6976, 0.9383, 0.4873, 0.6661, 0.4506, 0.6294, 0.4487, 0.6179, 0.4873, 0.5793, 0.5307, 0.6227, 0.69, 0.4739, 0.69, 0.4125, 0.7513, 0.4125, 0.7513, 0.4739, 0.69, 0.4125, 0.69, 0.3512, 0.7513, 0.3512, 0.7513, 0.4125, 0.6967, 0.5353, 0.69, 0.5276, 0.69, 0.4739, 0.7513, 0.4739, 0.7513, 0.5353, 0.4746, 0.7536, 0.536, 0.7536, 0.5359, 0.7776, 0.4746, 0.7776, 0.5359, 0.791, 0.5973, 0.791, 0.5973, 0.8457, 0.5359, 0.8457, 0.4443, 0.09356, 0.4898, 0.06324, 0.5238, 0.1143, 0.4783, 0.1446, 0.69, 0.3512, 0.6362, 0.3512, 0.69, 0.2974, 0.1141, 0.2241, 0.1754, 0.2854, 0.1585, 0.3024, 0.09711, 0.241, 0.8059, 0.6609, 0.8673, 0.6609, 0.8673, 0.7155, 0.8059, 0.7155, 0.2988, 0.3512, 0.3507, 0.3512, 0.3602, 0.3606, 0.3602, 0.4125, 0.2988, 0.4125, 0.574, 0.7529, 0.6174, 0.7095, 0.6608, 0.7529, 0.4873, 0.7528, 0.4506, 0.7161, 0.4506, 0.7027, 0.4873, 0.6661, 0.5307, 0.7095, 0.4873, 0.7528, 0.5307, 0.7095, 0.574, 0.7529, 0.8434, 0.7536, 0.8741, 0.7536, 0.8741, 0.7776, 0.8434, 0.7776, 0.03101, 0.06169, 0.03101, 0.0003274, 0.09237, 0.06169, 0.2061, 0.1754, 0.1754, 0.2061, 0.1585, 0.1891, 0.1891, 0.1585, 0.09237, 0.123, 0.09237, 0.06169, 0.1537, 0.123, 0.7445, 0.7155, 0.7445, 0.7222, 0.7378, 0.7222, 0.7398, 0.7175, 0.5973, 0.7776, 0.604, 0.7843, 0.602, 0.7843, 0.5973, 0.7843, 0.09237, 0.2363, 0.09237, 0.2458, 0.09237, 0.2534, 0.08567, 0.2458, 0.09237, 0.4836, 0.09237, 0.4912, 0.08567, 0.4912, 0.1585, 0.1891, 0.1443, 0.1844, 0.1537, 0.1749, 0.2544, 0.1891, 0.2591, 0.1749, 0.2686, 0.1844, 0.8976, 0.1687, 0.9052, 0.1754, 0.8976, 0.1754, 0.5052, 0.2974, 0.5052, 0.2898, 0.5052, 0.2803, 0.5119, 0.2898, 0.1141, 0.7731, 0.1141, 0.7807, 0.1141, 0.7902, 0.1074, 0.7807, 0.4331, 0.101, 0.4345, 0.09094, 0.4387, 0.09728, 0.3507, 0.3512, 0.3649, 0.3464, 0.3602, 0.3606, 0.4506, 0.7161, 0.4372, 0.7094, 0.4506, 0.7027, 0.69, 0.2974, 0.69, 0.2898, 0.6967, 0.2898, 0.4372, 0.6227, 0.4439, 0.6191, 0.4439, 0.6217, 0.4439, 0.6294, 0.8059, 0.7289, 0.7445, 0.7289, 0.7445, 0.7155, 0.8059, 0.7155, 0.8673, 0.7289, 0.8059, 0.7289, 0.8059, 0.7155, 0.8673, 0.7155, 0.7135, 0.1687, 0.7749, 0.1687, 0.7749, 0.1821, 0.7135, 0.1821, 0.7749, 0.1687, 0.8362, 0.1687, 0.8362, 0.1821, 0.7749, 0.1821, 0.4783, 0.1446, 0.5124, 0.1957, 0.5012, 0.2031, 0.4672, 0.1521, 0.5359, 0.791, 0.4746, 0.791, 0.4746, 0.7776, 0.5359, 0.7776, 0.5124, 0.1957, 0.5464, 0.2467, 0.5353, 0.2542, 0.5012, 0.2031, 0.5973, 0.791, 0.5359, 0.791, 0.5359, 0.7776, 0.5973, 0.7776, 0.1461, 0.4298, 0.1461, 0.3685, 0.1604, 0.3685, 0.1604, 0.4298, 0.8434, 0.7776, 0.8741, 0.7776, 0.8664, 0.791, 0.8434, 0.791, 0.7207, 0.791, 0.6976, 0.791, 0.69, 0.7776, 0.7207, 0.7776, 0.6833, 0.8149, 0.6833, 0.7843, 0.6976, 0.791, 0.6976, 0.8149, 0.7207, 0.838, 0.7513, 0.838, 0.7513, 0.8523, 0.7207, 0.8523, 0.8664, 0.8149, 0.8664, 0.791, 0.8808, 0.7843, 0.8808, 0.8149, 0.046, 0.8644, 0.04601, 0.8337, 0.06033, 0.8404, 0.06033, 0.8644, 0.08339, 0.827, 0.1141, 0.827, 0.1141, 0.8404, 0.08339, 0.8404, 0.6904, 0.08266, 0.6904, 0.1066, 0.6761, 0.1133, 0.6761, 0.08266, 0.1678, 0.658, 0.1678, 0.5966, 0.1821, 0.5966, 0.1821, 0.658, 0.7135, 0.12, 0.6828, 0.12, 0.6904, 0.1066, 0.7135, 0.1066, 0.4372, 0.4739, 0.4372, 0.4125, 0.4515, 0.4125, 0.4515, 0.4739, 0.2061, 0.8404, 0.1754, 0.8404, 0.1754, 0.827, 0.2061, 0.827, 0.2061, 0.9018, 0.1754, 0.9018, 0.1754, 0.8875, 0.2061, 0.8875, 0.8362, 0.12, 0.8055, 0.12, 0.8055, 0.1066, 0.8362, 0.1066, 0.8362, 0.05961, 0.8055, 0.05961, 0.8055, 0.04528, 0.8362, 0.04528, 0.8736, 0.08266, 0.8736, 0.1133, 0.8592, 0.1066, 0.8592, 0.08266, 0.7207, 0.9009, 0.7513, 0.9009, 0.7513, 0.9153, 0.7207, 0.9153, 0.4132, 0.02431, 0.4439, 0.02431, 0.4372, 0.03101, 0.4132, 0.03101, 0.8434, 0.9757, 0.8127, 0.9757, 0.8127, 0.9623, 0.8434, 0.9623, 0.8127, 0.9757, 0.7513, 0.9757, 0.7513, 0.9623, 0.8127, 0.9623, 0.7207, 0.9623, 0.7513, 0.9623, 0.7513, 0.9757, 0.7207, 0.9757, 0.6219, 0.4739, 0.6219, 0.4125, 0.6362, 0.4125, 0.6362, 0.4739, 0.6362, 0.3512, 0.6362, 0.4125, 0.6219, 0.4125, 0.6219, 0.3512, 0.1188, 0.5305, 0.1802, 0.5919, 0.1678, 0.5966, 0.1141, 0.5429, 0.1141, 0.7731, 0.1678, 0.7193, 0.1802, 0.7241, 0.1188, 0.7854, 0.4372, 0.7528, 0.4372, 0.7094, 0.4506, 0.7161, 0.4506, 0.7528, 0.3035, 0.2851, 0.3649, 0.3464, 0.3507, 0.3512, 0.2988, 0.2993, 0.6852, 0.54, 0.6239, 0.4786, 0.6362, 0.4739, 0.69, 0.5276, 0.4372, 0.7094, 0.4372, 0.6227, 0.4506, 0.6294, 0.4506, 0.7027, 0.6239, 0.3464, 0.6852, 0.2851, 0.69, 0.2974, 0.6362, 0.3512, 0.7207, 0.9757, 0.69, 0.9757, 0.6976, 0.9623, 0.7207, 0.9623, 0.6976, 0.9383, 0.6976, 0.9623, 0.6833, 0.969, 0.6833, 0.9383, 0.7207, 0.9153, 0.6976, 0.9383, 0.6852, 0.9336, 0.7159, 0.9029, 0.8434, 0.791, 0.8127, 0.791, 0.8127, 0.7776, 0.8434, 0.7776, 0.7207, 0.7776, 0.7513, 0.7776, 0.7513, 0.791, 0.7207, 0.791, 0.8434, 0.8523, 0.8127, 0.8523, 0.8127, 0.838, 0.8434, 0.838, 0.08339, 0.8404, 0.06033, 0.8404, 0.05271, 0.827, 0.08339, 0.827, 0.08339, 0.8875, 0.1141, 0.8875, 0.1141, 0.9018, 0.08339, 0.9018, 0.7135, 0.1066, 0.7441, 0.1066, 0.7441, 0.12, 0.7135, 0.12, 0.7135, 0.04528, 0.7441, 0.04528, 0.7441, 0.05961, 0.7135, 0.05961, 0.2061, 0.827, 0.2368, 0.827, 0.2292, 0.8404, 0.2061, 0.8404, 0.2292, 0.8644, 0.2292, 0.8404, 0.2435, 0.8337, 0.2435, 0.8644, 0.8362, 0.1066, 0.8592, 0.1066, 0.8669, 0.12, 0.8362, 0.12, 0.8434, 0.9153, 0.8127, 0.9153, 0.8127, 0.9009, 0.8434, 0.9009, 0.8434, 0.9623, 0.8664, 0.9623, 0.8741, 0.9757, 0.8434, 0.9757, 0.8409, 0.04725, 0.8716, 0.07793, 0.8592, 0.08266, 0.8362, 0.05961, 0.8481, 0.9029, 0.8788, 0.9336, 0.8664, 0.9383, 0.8434, 0.9153, 0.2061, 0.8875, 0.2292, 0.8644, 0.2415, 0.8691, 0.2108, 0.8998, 0.07865, 0.8998, 0.04797, 0.8691, 0.06033, 0.8644, 0.08339, 0.8875, 0.8434, 0.838, 0.8664, 0.8149, 0.8788, 0.8197, 0.8481, 0.8504, 0.6976, 0.8149, 0.7207, 0.838, 0.7159, 0.8504, 0.6852, 0.8197, 0.09237, 0.4836, 0.1461, 0.4298, 0.1585, 0.4346, 0.09711, 0.4959, 0.09237, 0.2363, 0.1443, 0.1844, 0.1585, 0.1891, 0.09711, 0.2505, 0.5052, 0.2974, 0.4515, 0.3512, 0.4391, 0.3464, 0.5005, 0.2851, 0.2332, 0.149, 0.2591, 0.1749, 0.2544, 0.1891, 0.2237, 0.1585, 0.1461, 0.3071, 0.09237, 0.2534, 0.09711, 0.241, 0.1585, 0.3024, 0.2686, 0.1844, 0.3205, 0.2363, 0.3158, 0.2505, 0.2544, 0.1891, 0.4515, 0.4739, 0.5052, 0.5276, 0.5005, 0.54, 0.4391, 0.4786, 0.1461, 0.3685, 0.1461, 0.3071, 0.1604, 0.3071, 0.1604, 0.3685, 0.7513, 0.7776, 0.8127, 0.7776, 0.8127, 0.791, 0.7513, 0.791, 0.7513, 0.838, 0.8127, 0.838, 0.8127, 0.8523, 0.7513, 0.8523, 0.678, 0.07792, 0.7087, 0.04724, 0.7135, 0.05961, 0.6904, 0.08266, 0.2454, 0.6057, 0.2346, 0.5949, 0.244, 0.5854, 0.2502, 0.5915, 0.8127, 0.9153, 0.7513, 0.9153, 0.7513, 0.9009, 0.8127, 0.9009, 0.2624, 0.5793, 0.2563, 0.5732, 0.2657, 0.5637, 0.2766, 0.5746, 0.8055, 0.05961, 0.7441, 0.05961, 0.7441, 0.04528, 0.8055, 0.04528, 0.8055, 0.12, 0.7441, 0.12, 0.7441, 0.1066, 0.8055, 0.1066, 0.1821, 0.658, 0.1821, 0.7193, 0.1678, 0.7193, 0.1678, 0.658, 0.2379, 0.5793, 0.244, 0.5854, 0.2346, 0.5949, 0.2237, 0.584, 0.2549, 0.5529, 0.2657, 0.5637, 0.2563, 0.5732, 0.2502, 0.5671, 0.2346, 0.5637, 0.2454, 0.5529, 0.2502, 0.5671, 0.244, 0.5732, 0.2237, 0.5746, 0.2346, 0.5637, 0.244, 0.5732, 0.2379, 0.5793, 0.1754, 0.9018, 0.1141, 0.9018, 0.1141, 0.8875, 0.1754, 0.8875, 0.1754, 0.8404, 0.1141, 0.8404, 0.1141, 0.827, 0.1754, 0.827, 0.4372, 0.4125, 0.4372, 0.3512, 0.4515, 0.3512, 0.4515, 0.4125, 0.2563, 0.5854, 0.2624, 0.5793, 0.2766, 0.5841, 0.2657, 0.5949, 0.2502, 0.5915, 0.2563, 0.5854, 0.2657, 0.5949, 0.2549, 0.6057, 0.9286, 0.7289, 0.8673, 0.7289, 0.8673, 0.7155, 0.9286, 0.7155, 0.8362, 0.1687, 0.8976, 0.1687, 0.8976, 0.1821, 0.8362, 0.1821, 0.4443, 0.09356, 0.4783, 0.1446, 0.4672, 0.1521, 0.4331, 0.101, 0.4746, 0.791, 0.4132, 0.791, 0.4132, 0.7776, 0.4746, 0.7776, 0.3861, 0.3866, 0.3602, 0.3606, 0.3649, 0.3464, 0.3956, 0.3771, 0.1891, 0.1585, 0.1585, 0.1891, 0.1537, 0.1749, 0.1797, 0.149, 0.7135, 0.1447, 0.7749, 0.1447, 0.7749, 0.1687, 0.7135, 0.1687])
me_grid.use_remesh_preserve_volume = False
me_grid.use_remesh_preserve_attributes = False
me_grid.use_mirror_vertex_groups = False
me_grid.update()

# ---- objects
ob_grid = bpy.data.objects.new('Grid', me_grid)
ob_lamp = bpy.data.objects.new('Lamp', light_lamp)
ob_camera = bpy.data.objects.new('Camera', cam_camera)

# ---- transforms, parenting, visibility, modifiers, constraints
ob_grid.location = (0.0, 0.0, 0.0)
ob_grid.lineart.crease_threshold = 0.0
_m = ob_grid.modifiers.new('EdgeSplit', 'EDGE_SPLIT')
_m.use_edge_angle = False
ob_lamp.location = (4.076, 1.005, 5.904)
ob_lamp.rotation_euler = (0.6503, 0.05522, 1.866)
ob_lamp.lock_rotations_4d = False
ob_lamp.empty_display_type = 'ARROWS'
ob_lamp.color = (0.0, 0.0, 0.0, 0.0)
ob_lamp.lineart.crease_threshold = 0.0
ob_camera.location = (26.92, -25.25, 15.99)
ob_camera.rotation_euler = (1.109, 0.01082, 0.8149)
ob_camera.lock_rotations_4d = False
ob_camera.empty_display_type = 'ARROWS'
ob_camera.color = (0.0, 0.0, 0.0, 0.0)
ob_camera.display_type = 'WIRE'
ob_camera.lineart.crease_threshold = 0.0

# ---- collection membership
col_collection_1.objects.link(ob_grid)
col_collection_1.objects.link(ob_lamp)
col_collection_1.objects.link(ob_camera)

# ---- scene / render settings (as saved in the file)
scene.camera = ob_camera
scene.frame_start = 1; scene.frame_end = 250; scene.frame_set(1)
scene.render.engine = 'BLENDER_EEVEE_NEXT'
scene.render.image_settings.color_mode = 'RGB'
scene.render.image_settings.compression = 90
scene.render.resolution_percentage = 50
scene.render.dither_intensity = 0.0
scene.render.bake_margin = 2
scene.render.bake_bias = 0.0
scene.cycles.use_denoising = False
scene.cycles.samples = 10
scene.cycles.sampling_pattern = 'TABULATED_SOBOL'
scene.cycles.light_sampling_threshold = 0.0
scene.cycles.use_adaptive_sampling = False
scene.cycles.use_light_tree = False
scene.cycles.blur_glossy = 0.0
scene.cycles.volume_bounces = 1
scene.cycles.pixel_filter_type = 'GAUSSIAN'
scene.cycles.sample_clamp_indirect = 0.0
scene.view_settings.view_transform = 'Standard'
bpy.context.view_layer.update()
